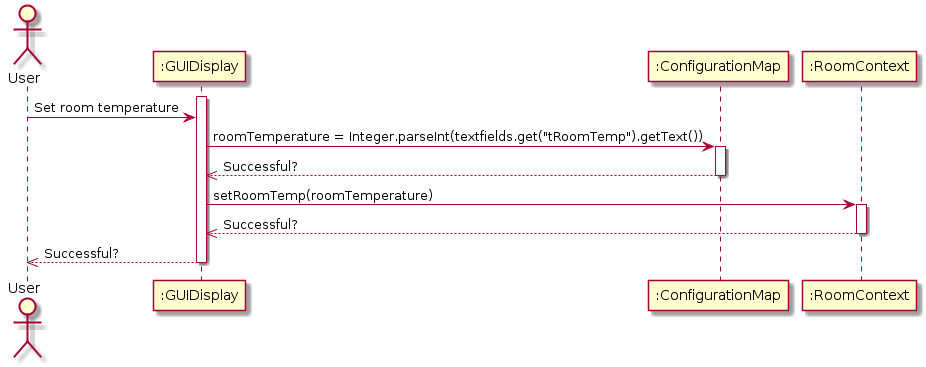

The diagram above was rendered by PlantUML. Its source (embedded in the PNG):
@startuml
Actor User

activate ":GUIDisplay"
User -> ":GUIDisplay" : Set room temperature

":GUIDisplay" -> ":ConfigurationMap" : roomTemperature = Integer.parseInt(textfields.get("tRoomTemp").getText())
activate ":ConfigurationMap"
":ConfigurationMap" -->> ":GUIDisplay": Successful?
deactivate ":ConfigurationMap"

":GUIDisplay" -> ":RoomContext": setRoomTemp(roomTemperature)
activate ":RoomContext"

":RoomContext" -->> ":GUIDisplay" : Successful?
deactivate ":RoomContext"
":GUIDisplay" -->> User : Successful?
deactivate ":GUIDisplay"
@enduml